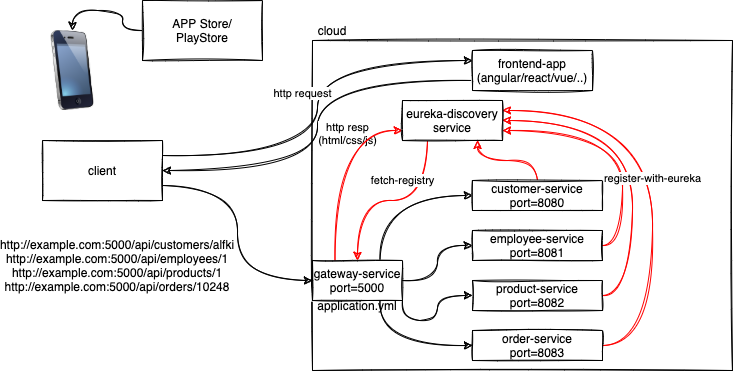

The diagram above was exported from draw.io. Its source (the exported page's mxGraphModel, read from the mxfile embedded in the PNG):
<mxGraphModel dx="821" dy="413" grid="1" gridSize="10" guides="1" tooltips="1" connect="1" arrows="1" fold="1" page="1" pageScale="1" pageWidth="827" pageHeight="1169" math="0" shadow="0">
  <root>
    <mxCell id="0" />
    <mxCell id="1" parent="0" />
    <mxCell id="2" value="" style="rounded=0;whiteSpace=wrap;html=1;sketch=1;" vertex="1" parent="1">
      <mxGeometry x="330" y="50" width="420" height="330" as="geometry" />
    </mxCell>
    <mxCell id="3" value="cloud" style="text;html=1;strokeColor=none;fillColor=none;align=center;verticalAlign=middle;whiteSpace=wrap;rounded=0;sketch=1;" vertex="1" parent="1">
      <mxGeometry x="330" y="30" width="40" height="20" as="geometry" />
    </mxCell>
    <mxCell id="28" style="edgeStyle=orthogonalEdgeStyle;curved=1;rounded=0;sketch=1;orthogonalLoop=1;jettySize=auto;html=1;exitX=0.5;exitY=0;exitDx=0;exitDy=0;entryX=0.75;entryY=1;entryDx=0;entryDy=0;strokeColor=#FF0000;" edge="1" parent="1" source="4" target="27">
      <mxGeometry relative="1" as="geometry" />
    </mxCell>
    <mxCell id="4" value="customer-service&lt;br&gt;port=8080" style="rounded=0;whiteSpace=wrap;html=1;sketch=1;" vertex="1" parent="1">
      <mxGeometry x="490" y="190" width="130" height="30" as="geometry" />
    </mxCell>
    <mxCell id="29" style="edgeStyle=orthogonalEdgeStyle;curved=1;rounded=0;sketch=1;orthogonalLoop=1;jettySize=auto;html=1;exitX=1;exitY=0.5;exitDx=0;exitDy=0;entryX=1;entryY=0.75;entryDx=0;entryDy=0;strokeColor=#FF0000;" edge="1" parent="1" source="5" target="27">
      <mxGeometry relative="1" as="geometry" />
    </mxCell>
    <mxCell id="5" value="employee-service&lt;br&gt;port=8081" style="rounded=0;whiteSpace=wrap;html=1;sketch=1;" vertex="1" parent="1">
      <mxGeometry x="490" y="240" width="130" height="30" as="geometry" />
    </mxCell>
    <mxCell id="30" style="edgeStyle=orthogonalEdgeStyle;curved=1;rounded=0;sketch=1;orthogonalLoop=1;jettySize=auto;html=1;exitX=1;exitY=0.5;exitDx=0;exitDy=0;entryX=1;entryY=0.5;entryDx=0;entryDy=0;strokeColor=#FF0000;" edge="1" parent="1" source="6" target="27">
      <mxGeometry relative="1" as="geometry">
        <Array as="points">
          <mxPoint x="650" y="305" />
          <mxPoint x="650" y="130" />
        </Array>
      </mxGeometry>
    </mxCell>
    <mxCell id="6" value="product-service&lt;br&gt;port=8082" style="rounded=0;whiteSpace=wrap;html=1;sketch=1;" vertex="1" parent="1">
      <mxGeometry x="490" y="290" width="130" height="30" as="geometry" />
    </mxCell>
    <mxCell id="31" value="register-with-eureka" style="edgeStyle=orthogonalEdgeStyle;curved=1;rounded=0;sketch=1;orthogonalLoop=1;jettySize=auto;html=1;exitX=1;exitY=0.5;exitDx=0;exitDy=0;entryX=1;entryY=0.25;entryDx=0;entryDy=0;strokeColor=#FF0000;" edge="1" parent="1" source="7" target="27">
      <mxGeometry relative="1" as="geometry">
        <Array as="points">
          <mxPoint x="670" y="355" />
          <mxPoint x="670" y="120" />
        </Array>
      </mxGeometry>
    </mxCell>
    <mxCell id="7" value="order-service&lt;br&gt;port=8083" style="rounded=0;whiteSpace=wrap;html=1;sketch=1;" vertex="1" parent="1">
      <mxGeometry x="490" y="340" width="130" height="30" as="geometry" />
    </mxCell>
    <mxCell id="10" value="http request" style="edgeStyle=orthogonalEdgeStyle;curved=1;rounded=0;sketch=1;orthogonalLoop=1;jettySize=auto;html=1;exitX=1;exitY=0.25;exitDx=0;exitDy=0;entryX=0;entryY=0.25;entryDx=0;entryDy=0;" edge="1" parent="1" source="8" target="9">
      <mxGeometry x="0.0705" y="15" relative="1" as="geometry">
        <mxPoint as="offset" />
      </mxGeometry>
    </mxCell>
    <mxCell id="20" style="edgeStyle=orthogonalEdgeStyle;curved=1;rounded=0;sketch=1;orthogonalLoop=1;jettySize=auto;html=1;exitX=1;exitY=0.75;exitDx=0;exitDy=0;entryX=0;entryY=0.5;entryDx=0;entryDy=0;" edge="1" parent="1" source="8" target="19">
      <mxGeometry relative="1" as="geometry" />
    </mxCell>
    <mxCell id="8" value="client" style="rounded=0;whiteSpace=wrap;html=1;sketch=1;" vertex="1" parent="1">
      <mxGeometry x="60" y="150" width="120" height="60" as="geometry" />
    </mxCell>
    <mxCell id="11" value="http resp&lt;br&gt;(html/css/js)" style="edgeStyle=orthogonalEdgeStyle;curved=1;rounded=0;sketch=1;orthogonalLoop=1;jettySize=auto;html=1;exitX=0;exitY=0.75;exitDx=0;exitDy=0;entryX=1;entryY=0.5;entryDx=0;entryDy=0;" edge="1" parent="1" source="9" target="8">
      <mxGeometry x="0.1141" y="15" relative="1" as="geometry">
        <mxPoint x="15" y="-15" as="offset" />
      </mxGeometry>
    </mxCell>
    <mxCell id="9" value="frontend-app&lt;br&gt;(angular/react/vue/..)" style="rounded=0;whiteSpace=wrap;html=1;sketch=1;" vertex="1" parent="1">
      <mxGeometry x="490" y="60" width="120" height="40" as="geometry" />
    </mxCell>
    <mxCell id="12" value="" style="image;html=1;image=img/lib/clip_art/telecommunication/iPhone_128x128.png;sketch=1;" vertex="1" parent="1">
      <mxGeometry x="50" y="40" width="80" height="80" as="geometry" />
    </mxCell>
    <mxCell id="14" style="edgeStyle=orthogonalEdgeStyle;curved=1;rounded=0;sketch=1;orthogonalLoop=1;jettySize=auto;html=1;exitX=0;exitY=0.5;exitDx=0;exitDy=0;entryX=0.5;entryY=0;entryDx=0;entryDy=0;" edge="1" parent="1" source="13" target="12">
      <mxGeometry relative="1" as="geometry" />
    </mxCell>
    <mxCell id="13" value="APP Store/&lt;br&gt;PlayStore" style="rounded=0;whiteSpace=wrap;html=1;sketch=1;" vertex="1" parent="1">
      <mxGeometry x="160" y="10" width="120" height="60" as="geometry" />
    </mxCell>
    <mxCell id="21" style="edgeStyle=orthogonalEdgeStyle;curved=1;rounded=0;sketch=1;orthogonalLoop=1;jettySize=auto;html=1;exitX=0.75;exitY=0;exitDx=0;exitDy=0;entryX=0;entryY=0.5;entryDx=0;entryDy=0;" edge="1" parent="1" source="19" target="4">
      <mxGeometry relative="1" as="geometry" />
    </mxCell>
    <mxCell id="22" style="edgeStyle=orthogonalEdgeStyle;curved=1;rounded=0;sketch=1;orthogonalLoop=1;jettySize=auto;html=1;exitX=1;exitY=0.5;exitDx=0;exitDy=0;entryX=0;entryY=0.5;entryDx=0;entryDy=0;" edge="1" parent="1" source="19" target="5">
      <mxGeometry relative="1" as="geometry" />
    </mxCell>
    <mxCell id="23" style="edgeStyle=orthogonalEdgeStyle;curved=1;rounded=0;sketch=1;orthogonalLoop=1;jettySize=auto;html=1;exitX=1;exitY=1;exitDx=0;exitDy=0;entryX=0;entryY=0.5;entryDx=0;entryDy=0;" edge="1" parent="1" source="19" target="6">
      <mxGeometry relative="1" as="geometry" />
    </mxCell>
    <mxCell id="24" style="edgeStyle=orthogonalEdgeStyle;curved=1;rounded=0;sketch=1;orthogonalLoop=1;jettySize=auto;html=1;exitX=0.75;exitY=1;exitDx=0;exitDy=0;entryX=0;entryY=0.5;entryDx=0;entryDy=0;" edge="1" parent="1" source="19" target="7">
      <mxGeometry relative="1" as="geometry" />
    </mxCell>
    <mxCell id="32" style="edgeStyle=orthogonalEdgeStyle;curved=1;rounded=0;sketch=1;orthogonalLoop=1;jettySize=auto;html=1;exitX=0.25;exitY=0;exitDx=0;exitDy=0;entryX=0;entryY=0.75;entryDx=0;entryDy=0;strokeColor=#FF0000;" edge="1" parent="1" source="19" target="27">
      <mxGeometry relative="1" as="geometry" />
    </mxCell>
    <mxCell id="19" value="gateway-service&lt;br&gt;port=5000" style="rounded=0;whiteSpace=wrap;html=1;sketch=1;" vertex="1" parent="1">
      <mxGeometry x="330" y="270" width="90" height="40" as="geometry" />
    </mxCell>
    <mxCell id="25" value="http://example.com:5000/api/customers/alfki&lt;br&gt;http://example.com:5000/api/employees/1&lt;br&gt;http://example.com:5000/api/products/1&lt;br&gt;http://example.com:5000/api/orders/10248" style="text;html=1;strokeColor=none;fillColor=none;align=center;verticalAlign=middle;whiteSpace=wrap;rounded=0;sketch=1;" vertex="1" parent="1">
      <mxGeometry x="30" y="230" width="210" height="90" as="geometry" />
    </mxCell>
    <mxCell id="26" value="application.yml" style="text;html=1;strokeColor=none;fillColor=none;align=center;verticalAlign=middle;whiteSpace=wrap;rounded=0;sketch=1;" vertex="1" parent="1">
      <mxGeometry x="330" y="300" width="90" height="30" as="geometry" />
    </mxCell>
    <mxCell id="33" value="fetch-registry" style="edgeStyle=orthogonalEdgeStyle;curved=1;rounded=0;sketch=1;orthogonalLoop=1;jettySize=auto;html=1;exitX=0.25;exitY=1;exitDx=0;exitDy=0;strokeColor=#FF0000;" edge="1" parent="1" source="27" target="19">
      <mxGeometry x="-0.1049" y="-20" relative="1" as="geometry">
        <mxPoint as="offset" />
      </mxGeometry>
    </mxCell>
    <mxCell id="27" value="eureka-discovery&lt;br&gt;service" style="rounded=0;whiteSpace=wrap;html=1;sketch=1;" vertex="1" parent="1">
      <mxGeometry x="420" y="110" width="100" height="40" as="geometry" />
    </mxCell>
  </root>
</mxGraphModel>